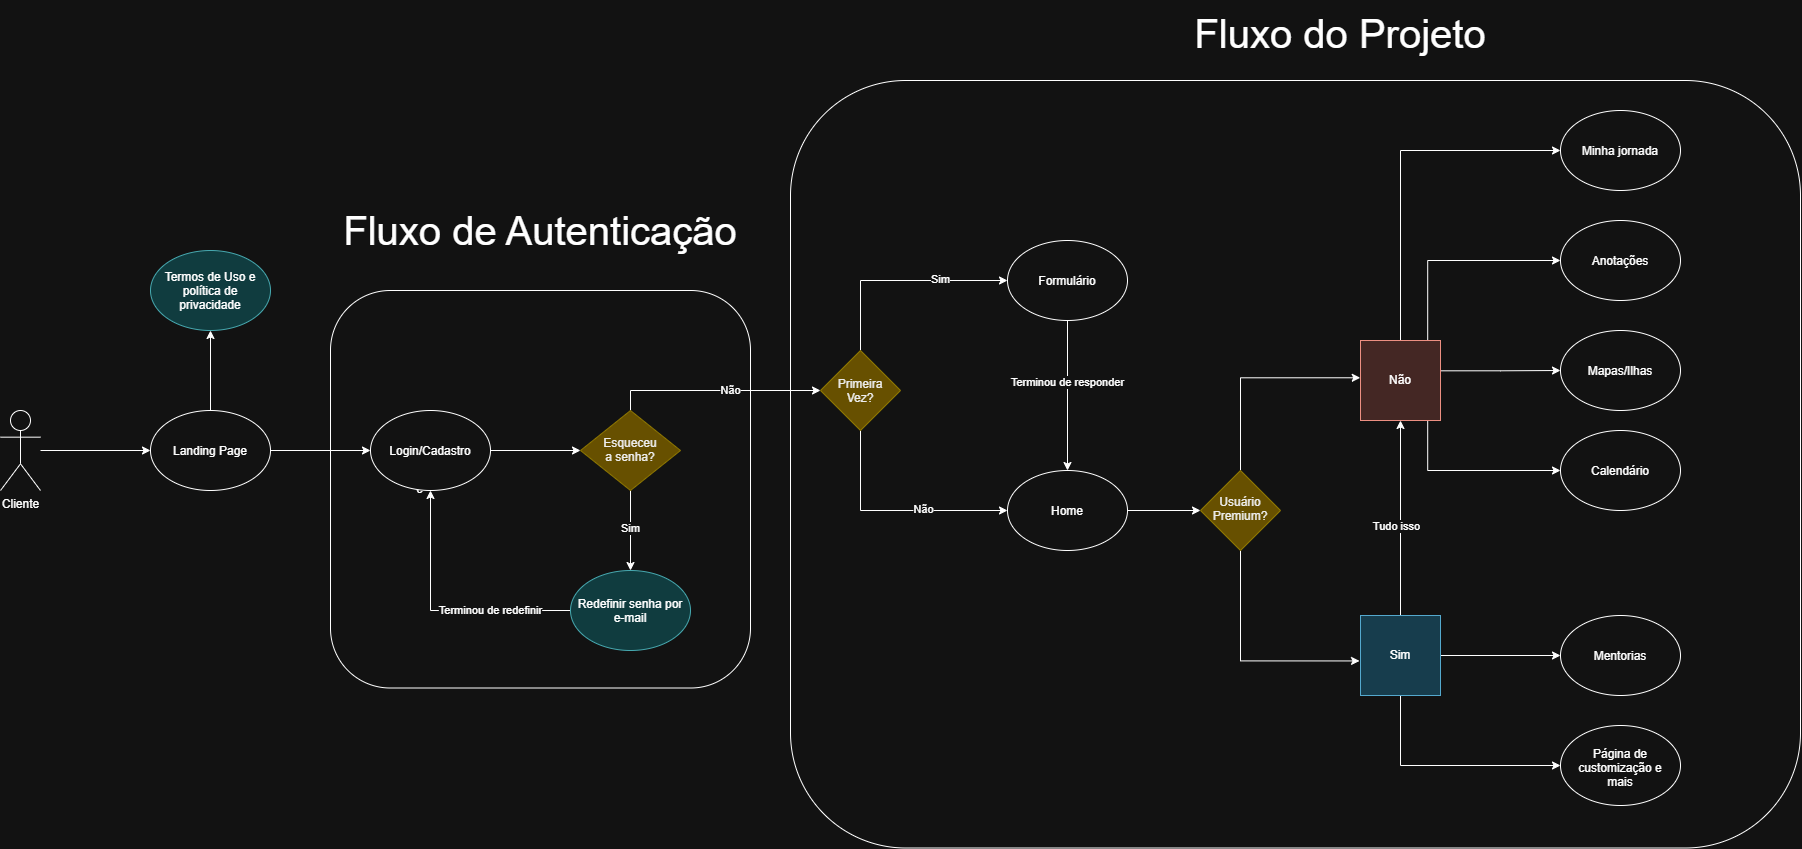

The diagram above was exported from draw.io. Its source (the exported page's mxGraphModel, read from the mxfile embedded in the PNG):
<mxGraphModel dx="2676" dy="1058" grid="1" gridSize="10" guides="1" tooltips="1" connect="1" arrows="1" fold="1" page="1" pageScale="1" pageWidth="827" pageHeight="1169" math="0" shadow="0">
  <root>
    <mxCell id="0" />
    <mxCell id="1" parent="0" />
    <mxCell id="4Rc2Th5ZkTp2PcGJYi22-5" connectable="0" parent="1" style="group" value="" vertex="1">
      <mxGeometry height="847.5" width="1800" x="-380" y="150" as="geometry" />
    </mxCell>
    <mxCell id="uLTawWgi3OLlCxcZp-Eq-67" parent="4Rc2Th5ZkTp2PcGJYi22-5" style="rounded=1;whiteSpace=wrap;html=1;roundedPerimeter=1;" value="" vertex="1">
      <mxGeometry height="767.5" width="1010" x="790" y="80" as="geometry" />
    </mxCell>
    <mxCell id="uLTawWgi3OLlCxcZp-Eq-63" parent="4Rc2Th5ZkTp2PcGJYi22-5" style="rounded=1;whiteSpace=wrap;html=1;roundedPerimeter=1;" value="c&lt;span style=&quot;color: rgba(0, 0, 0, 0); font-family: monospace; font-size: 1px; text-align: start; white-space: nowrap;&quot;&gt;%3CmxGraphModel%3E%3Croot%3E%3CmxCell%20id%3D%220%22%2F%3E%3CmxCell%20id%3D%221%22%20parent%3D%220%22%2F%3E%3CmxCell%20id%3D%222%22%20parent%3D%221%22%20style%3D%22rounded%3D1%3BwhiteSpace%3Dwrap%3Bhtml%3D1%3BroundedPerimeter%3D1%3B%22%20value%3D%22%22%20vertex%3D%221%22%3E%3CmxGeometry%20height%3D%22475%22%20width%3D%22420%22%20x%3D%22150%22%20y%3D%22262.5%22%20as%3D%22geometry%22%2F%3E%3C%2FmxCell%3E%3C%2Froot%3E%3C%2FmxGraphModel%3E&lt;/span&gt;" vertex="1">
      <mxGeometry height="397.5" width="420" x="330" y="290" as="geometry" />
    </mxCell>
    <mxCell id="uLTawWgi3OLlCxcZp-Eq-4" edge="1" parent="4Rc2Th5ZkTp2PcGJYi22-5" source="kTE_tHzF5GVBCl0lCR9u-16" style="edgeStyle=orthogonalEdgeStyle;rounded=0;orthogonalLoop=1;jettySize=auto;html=1;defaultLabelBackgroundColor=page;" target="uLTawWgi3OLlCxcZp-Eq-3" value="">
      <mxGeometry relative="1" as="geometry" />
    </mxCell>
    <mxCell id="uLTawWgi3OLlCxcZp-Eq-60" edge="1" parent="4Rc2Th5ZkTp2PcGJYi22-5" source="kTE_tHzF5GVBCl0lCR9u-16" style="edgeStyle=orthogonalEdgeStyle;rounded=0;orthogonalLoop=1;jettySize=auto;html=1;entryX=0.5;entryY=1;entryDx=0;entryDy=0;defaultLabelBackgroundColor=page;" target="uLTawWgi3OLlCxcZp-Eq-59">
      <mxGeometry relative="1" as="geometry" />
    </mxCell>
    <mxCell id="kTE_tHzF5GVBCl0lCR9u-16" parent="4Rc2Th5ZkTp2PcGJYi22-5" style="ellipse;whiteSpace=wrap;html=1;shapeInside=1;" value="Landing Page" vertex="1">
      <mxGeometry height="80" width="120" x="150" y="410" as="geometry" />
    </mxCell>
    <mxCell id="uLTawWgi3OLlCxcZp-Eq-2" edge="1" parent="4Rc2Th5ZkTp2PcGJYi22-5" style="edgeStyle=orthogonalEdgeStyle;rounded=0;orthogonalLoop=1;jettySize=auto;html=1;entryX=0;entryY=0.5;entryDx=0;entryDy=0;defaultLabelBackgroundColor=page;" target="kTE_tHzF5GVBCl0lCR9u-16">
      <mxGeometry relative="1" x="0.0077" as="geometry">
        <mxPoint x="40" y="450" as="sourcePoint" />
      </mxGeometry>
    </mxCell>
    <mxCell id="uLTawWgi3OLlCxcZp-Eq-1" parent="4Rc2Th5ZkTp2PcGJYi22-5" style="shape=umlActor;verticalLabelPosition=bottom;verticalAlign=top;html=1;outlineConnect=0;labelPerimeter=1;" value="Cliente" vertex="1">
      <mxGeometry height="80" width="40" y="410" as="geometry" />
    </mxCell>
    <mxCell id="uLTawWgi3OLlCxcZp-Eq-6" edge="1" parent="4Rc2Th5ZkTp2PcGJYi22-5" source="uLTawWgi3OLlCxcZp-Eq-3" style="edgeStyle=orthogonalEdgeStyle;rounded=0;orthogonalLoop=1;jettySize=auto;html=1;entryX=0;entryY=0.5;entryDx=0;entryDy=0;defaultLabelBackgroundColor=page;exitX=1;exitY=0.5;exitDx=0;exitDy=0;" target="uLTawWgi3OLlCxcZp-Eq-45">
      <mxGeometry relative="1" as="geometry">
        <mxPoint x="820" y="400" as="targetPoint" />
      </mxGeometry>
    </mxCell>
    <mxCell id="uLTawWgi3OLlCxcZp-Eq-3" parent="4Rc2Th5ZkTp2PcGJYi22-5" style="ellipse;whiteSpace=wrap;html=1;shapeInside=1;" value="Login/Cadastro" vertex="1">
      <mxGeometry height="80" width="120" x="370" y="410" as="geometry" />
    </mxCell>
    <mxCell id="uLTawWgi3OLlCxcZp-Eq-10" edge="1" parent="4Rc2Th5ZkTp2PcGJYi22-5" source="uLTawWgi3OLlCxcZp-Eq-8" style="edgeStyle=orthogonalEdgeStyle;rounded=0;orthogonalLoop=1;jettySize=auto;html=1;entryX=0;entryY=0.5;entryDx=0;entryDy=0;defaultLabelBackgroundColor=page;exitX=0.5;exitY=0;exitDx=0;exitDy=0;" target="uLTawWgi3OLlCxcZp-Eq-9">
      <mxGeometry relative="1" as="geometry" />
    </mxCell>
    <mxCell id="uLTawWgi3OLlCxcZp-Eq-14" connectable="0" parent="uLTawWgi3OLlCxcZp-Eq-10" style="edgeLabel;html=1;align=center;verticalAlign=middle;resizable=0;points=[];inheritText=1;defaultLabelBackgroundColor=page;" value="Sim" vertex="1">
      <mxGeometry relative="1" x="0.3803" y="2" as="geometry">
        <mxPoint as="offset" />
      </mxGeometry>
    </mxCell>
    <mxCell id="uLTawWgi3OLlCxcZp-Eq-12" edge="1" parent="4Rc2Th5ZkTp2PcGJYi22-5" source="uLTawWgi3OLlCxcZp-Eq-8" style="edgeStyle=orthogonalEdgeStyle;rounded=0;orthogonalLoop=1;jettySize=auto;html=1;entryX=0;entryY=0.5;entryDx=0;entryDy=0;defaultLabelBackgroundColor=page;exitX=0.5;exitY=1;exitDx=0;exitDy=0;" target="uLTawWgi3OLlCxcZp-Eq-11">
      <mxGeometry relative="1" as="geometry" />
    </mxCell>
    <mxCell id="uLTawWgi3OLlCxcZp-Eq-13" connectable="0" parent="uLTawWgi3OLlCxcZp-Eq-12" style="edgeLabel;html=1;align=center;verticalAlign=middle;resizable=0;points=[];inheritText=1;defaultLabelBackgroundColor=page;" value="Não" vertex="1">
      <mxGeometry relative="1" x="0.2519" y="1" as="geometry">
        <mxPoint as="offset" />
      </mxGeometry>
    </mxCell>
    <mxCell id="uLTawWgi3OLlCxcZp-Eq-8" parent="4Rc2Th5ZkTp2PcGJYi22-5" style="rhombus;whiteSpace=wrap;html=1;shapeInside=1;fillColor=#e3c800;fontColor=#000000;strokeColor=#B09500;" value="Primeira Vez?" vertex="1">
      <mxGeometry height="80" width="80" x="820" y="350" as="geometry" />
    </mxCell>
    <mxCell id="uLTawWgi3OLlCxcZp-Eq-15" edge="1" parent="4Rc2Th5ZkTp2PcGJYi22-5" source="uLTawWgi3OLlCxcZp-Eq-9" style="edgeStyle=orthogonalEdgeStyle;rounded=0;orthogonalLoop=1;jettySize=auto;html=1;entryX=0.5;entryY=0;entryDx=0;entryDy=0;defaultLabelBackgroundColor=page;" target="uLTawWgi3OLlCxcZp-Eq-11">
      <mxGeometry relative="1" as="geometry" />
    </mxCell>
    <mxCell id="uLTawWgi3OLlCxcZp-Eq-16" connectable="0" parent="uLTawWgi3OLlCxcZp-Eq-15" style="edgeLabel;html=1;align=center;verticalAlign=middle;resizable=0;points=[];inheritText=1;defaultLabelBackgroundColor=page;" value="Terminou de responder" vertex="1">
      <mxGeometry relative="1" x="-0.1681" as="geometry">
        <mxPoint as="offset" />
      </mxGeometry>
    </mxCell>
    <mxCell id="uLTawWgi3OLlCxcZp-Eq-9" parent="4Rc2Th5ZkTp2PcGJYi22-5" style="ellipse;whiteSpace=wrap;html=1;shapeInside=1;" value="Formulário" vertex="1">
      <mxGeometry height="80" width="120" x="1007" y="240" as="geometry" />
    </mxCell>
    <mxCell id="uLTawWgi3OLlCxcZp-Eq-28" edge="1" parent="4Rc2Th5ZkTp2PcGJYi22-5" source="uLTawWgi3OLlCxcZp-Eq-11" style="edgeStyle=orthogonalEdgeStyle;rounded=0;orthogonalLoop=1;jettySize=auto;html=1;defaultLabelBackgroundColor=page;" target="uLTawWgi3OLlCxcZp-Eq-29">
      <mxGeometry relative="1" as="geometry">
        <mxPoint x="1210" y="510" as="targetPoint" />
      </mxGeometry>
    </mxCell>
    <mxCell id="uLTawWgi3OLlCxcZp-Eq-11" parent="4Rc2Th5ZkTp2PcGJYi22-5" style="ellipse;whiteSpace=wrap;html=1;shapeInside=1;" value="Home" vertex="1">
      <mxGeometry height="80" width="120" x="1007" y="470" as="geometry" />
    </mxCell>
    <mxCell id="uLTawWgi3OLlCxcZp-Eq-17" parent="4Rc2Th5ZkTp2PcGJYi22-5" style="ellipse;whiteSpace=wrap;html=1;shapeInside=1;" value="Calendário" vertex="1">
      <mxGeometry height="80" width="120" x="1560" y="430" as="geometry" />
    </mxCell>
    <mxCell id="uLTawWgi3OLlCxcZp-Eq-19" parent="4Rc2Th5ZkTp2PcGJYi22-5" style="ellipse;whiteSpace=wrap;html=1;shapeInside=1;" value="Mapas/Ilhas" vertex="1">
      <mxGeometry height="80" width="120" x="1560" y="330" as="geometry" />
    </mxCell>
    <mxCell id="uLTawWgi3OLlCxcZp-Eq-26" parent="4Rc2Th5ZkTp2PcGJYi22-5" style="ellipse;whiteSpace=wrap;html=1;shapeInside=1;" value="Anotações" vertex="1">
      <mxGeometry height="80" width="120" x="1560" y="220" as="geometry" />
    </mxCell>
    <mxCell id="uLTawWgi3OLlCxcZp-Eq-30" edge="1" parent="4Rc2Th5ZkTp2PcGJYi22-5" source="uLTawWgi3OLlCxcZp-Eq-29" style="edgeStyle=orthogonalEdgeStyle;rounded=0;orthogonalLoop=1;jettySize=auto;html=1;defaultLabelBackgroundColor=page;exitX=0.5;exitY=0;exitDx=0;exitDy=0;entryX=-0.003;entryY=0.466;entryDx=0;entryDy=0;entryPerimeter=0;" target="uLTawWgi3OLlCxcZp-Eq-31">
      <mxGeometry relative="1" as="geometry">
        <mxPoint x="1340" y="400" as="targetPoint" />
      </mxGeometry>
    </mxCell>
    <mxCell id="uLTawWgi3OLlCxcZp-Eq-33" edge="1" parent="4Rc2Th5ZkTp2PcGJYi22-5" source="uLTawWgi3OLlCxcZp-Eq-29" style="edgeStyle=orthogonalEdgeStyle;rounded=0;orthogonalLoop=1;jettySize=auto;html=1;entryX=-0.012;entryY=0.568;entryDx=0;entryDy=0;defaultLabelBackgroundColor=page;entryPerimeter=0;exitX=0.5;exitY=1;exitDx=0;exitDy=0;" target="uLTawWgi3OLlCxcZp-Eq-32">
      <mxGeometry relative="1" as="geometry" />
    </mxCell>
    <mxCell id="uLTawWgi3OLlCxcZp-Eq-29" parent="4Rc2Th5ZkTp2PcGJYi22-5" style="rhombus;whiteSpace=wrap;html=1;shapeInside=1;fillColor=#e3c800;fontColor=#000000;strokeColor=#B09500;" value="Usuário Premium?" vertex="1">
      <mxGeometry height="80" width="80" x="1200" y="470" as="geometry" />
    </mxCell>
    <mxCell id="uLTawWgi3OLlCxcZp-Eq-34" edge="1" parent="4Rc2Th5ZkTp2PcGJYi22-5" source="uLTawWgi3OLlCxcZp-Eq-31" style="edgeStyle=orthogonalEdgeStyle;rounded=0;orthogonalLoop=1;jettySize=auto;html=1;entryX=0;entryY=0.5;entryDx=0;entryDy=0;defaultLabelBackgroundColor=page;exitX=0.84;exitY=0.004;exitDx=0;exitDy=0;exitPerimeter=0;" target="uLTawWgi3OLlCxcZp-Eq-26">
      <mxGeometry relative="1" as="geometry" />
    </mxCell>
    <mxCell id="uLTawWgi3OLlCxcZp-Eq-35" edge="1" parent="4Rc2Th5ZkTp2PcGJYi22-5" source="uLTawWgi3OLlCxcZp-Eq-31" style="edgeStyle=orthogonalEdgeStyle;rounded=0;orthogonalLoop=1;jettySize=auto;html=1;entryX=0;entryY=0.5;entryDx=0;entryDy=0;defaultLabelBackgroundColor=page;exitX=1.006;exitY=0.379;exitDx=0;exitDy=0;exitPerimeter=0;" target="uLTawWgi3OLlCxcZp-Eq-19">
      <mxGeometry relative="1" as="geometry" />
    </mxCell>
    <mxCell id="uLTawWgi3OLlCxcZp-Eq-36" edge="1" parent="4Rc2Th5ZkTp2PcGJYi22-5" source="uLTawWgi3OLlCxcZp-Eq-31" style="edgeStyle=orthogonalEdgeStyle;rounded=0;orthogonalLoop=1;jettySize=auto;html=1;entryX=0;entryY=0.5;entryDx=0;entryDy=0;defaultLabelBackgroundColor=page;exitX=0.84;exitY=0.994;exitDx=0;exitDy=0;exitPerimeter=0;" target="uLTawWgi3OLlCxcZp-Eq-17">
      <mxGeometry relative="1" as="geometry" />
    </mxCell>
    <mxCell id="uLTawWgi3OLlCxcZp-Eq-57" edge="1" parent="4Rc2Th5ZkTp2PcGJYi22-5" source="uLTawWgi3OLlCxcZp-Eq-31" style="edgeStyle=orthogonalEdgeStyle;rounded=0;orthogonalLoop=1;jettySize=auto;html=1;entryX=0;entryY=0.5;entryDx=0;entryDy=0;defaultLabelBackgroundColor=page;exitX=0.5;exitY=0;exitDx=0;exitDy=0;" target="uLTawWgi3OLlCxcZp-Eq-56">
      <mxGeometry relative="1" as="geometry" />
    </mxCell>
    <mxCell id="uLTawWgi3OLlCxcZp-Eq-31" parent="4Rc2Th5ZkTp2PcGJYi22-5" style="whiteSpace=wrap;html=1;aspect=fixed;fillColor=#fad9d5;strokeColor=#ae4132;" value="Não" vertex="1">
      <mxGeometry height="80" width="80" x="1360" y="340" as="geometry" />
    </mxCell>
    <mxCell id="uLTawWgi3OLlCxcZp-Eq-37" edge="1" parent="4Rc2Th5ZkTp2PcGJYi22-5" source="uLTawWgi3OLlCxcZp-Eq-32" style="edgeStyle=orthogonalEdgeStyle;rounded=0;orthogonalLoop=1;jettySize=auto;html=1;entryX=0.5;entryY=1;entryDx=0;entryDy=0;defaultLabelBackgroundColor=page;" target="uLTawWgi3OLlCxcZp-Eq-31">
      <mxGeometry relative="1" as="geometry" />
    </mxCell>
    <mxCell id="uLTawWgi3OLlCxcZp-Eq-38" connectable="0" parent="uLTawWgi3OLlCxcZp-Eq-37" style="edgeLabel;html=1;align=center;verticalAlign=middle;resizable=0;points=[];inheritText=1;defaultLabelBackgroundColor=page;" value="Tudo isso" vertex="1">
      <mxGeometry relative="1" x="-0.0795" y="5" as="geometry">
        <mxPoint as="offset" />
      </mxGeometry>
    </mxCell>
    <mxCell id="uLTawWgi3OLlCxcZp-Eq-40" edge="1" parent="4Rc2Th5ZkTp2PcGJYi22-5" source="uLTawWgi3OLlCxcZp-Eq-32" style="edgeStyle=orthogonalEdgeStyle;rounded=0;orthogonalLoop=1;jettySize=auto;html=1;entryX=0;entryY=0.5;entryDx=0;entryDy=0;defaultLabelBackgroundColor=page;" target="uLTawWgi3OLlCxcZp-Eq-39">
      <mxGeometry relative="1" as="geometry" />
    </mxCell>
    <mxCell id="uLTawWgi3OLlCxcZp-Eq-42" edge="1" parent="4Rc2Th5ZkTp2PcGJYi22-5" source="uLTawWgi3OLlCxcZp-Eq-32" style="edgeStyle=orthogonalEdgeStyle;rounded=0;orthogonalLoop=1;jettySize=auto;html=1;entryX=0;entryY=0.5;entryDx=0;entryDy=0;defaultLabelBackgroundColor=page;exitX=0.5;exitY=1;exitDx=0;exitDy=0;" target="uLTawWgi3OLlCxcZp-Eq-41">
      <mxGeometry relative="1" as="geometry" />
    </mxCell>
    <mxCell id="uLTawWgi3OLlCxcZp-Eq-32" parent="4Rc2Th5ZkTp2PcGJYi22-5" style="whiteSpace=wrap;html=1;aspect=fixed;fillColor=#b1ddf0;strokeColor=#10739e;" value="Sim" vertex="1">
      <mxGeometry height="80" width="80" x="1360" y="615" as="geometry" />
    </mxCell>
    <mxCell id="uLTawWgi3OLlCxcZp-Eq-39" parent="4Rc2Th5ZkTp2PcGJYi22-5" style="ellipse;whiteSpace=wrap;html=1;shapeInside=1;" value="Mentorias" vertex="1">
      <mxGeometry height="80" width="120" x="1560" y="615" as="geometry" />
    </mxCell>
    <mxCell id="uLTawWgi3OLlCxcZp-Eq-41" parent="4Rc2Th5ZkTp2PcGJYi22-5" style="ellipse;whiteSpace=wrap;html=1;shapeInside=1;" value="Página de customização e mais" vertex="1">
      <mxGeometry height="80" width="120" x="1560" y="725" as="geometry" />
    </mxCell>
    <mxCell id="uLTawWgi3OLlCxcZp-Eq-46" edge="1" parent="4Rc2Th5ZkTp2PcGJYi22-5" source="uLTawWgi3OLlCxcZp-Eq-45" style="edgeStyle=orthogonalEdgeStyle;rounded=0;orthogonalLoop=1;jettySize=auto;html=1;entryX=0;entryY=0.5;entryDx=0;entryDy=0;defaultLabelBackgroundColor=page;exitX=0.5;exitY=0;exitDx=0;exitDy=0;" target="uLTawWgi3OLlCxcZp-Eq-8">
      <mxGeometry relative="1" as="geometry" />
    </mxCell>
    <mxCell id="uLTawWgi3OLlCxcZp-Eq-47" connectable="0" parent="uLTawWgi3OLlCxcZp-Eq-46" style="edgeLabel;html=1;align=center;verticalAlign=middle;resizable=0;points=[];inheritText=1;defaultLabelBackgroundColor=page;" value="Não" vertex="1">
      <mxGeometry relative="1" x="-0.3851" y="1" as="geometry">
        <mxPoint x="55" y="1" as="offset" />
      </mxGeometry>
    </mxCell>
    <mxCell id="uLTawWgi3OLlCxcZp-Eq-49" edge="1" parent="4Rc2Th5ZkTp2PcGJYi22-5" source="uLTawWgi3OLlCxcZp-Eq-45" style="edgeStyle=orthogonalEdgeStyle;rounded=0;orthogonalLoop=1;jettySize=auto;html=1;entryX=0.5;entryY=0;entryDx=0;entryDy=0;defaultLabelBackgroundColor=page;" target="uLTawWgi3OLlCxcZp-Eq-48">
      <mxGeometry relative="1" as="geometry" />
    </mxCell>
    <mxCell id="uLTawWgi3OLlCxcZp-Eq-55" connectable="0" parent="uLTawWgi3OLlCxcZp-Eq-49" style="edgeLabel;html=1;align=center;verticalAlign=middle;resizable=0;points=[];inheritText=1;defaultLabelBackgroundColor=page;" value="Sim" vertex="1">
      <mxGeometry relative="1" x="-0.0593" as="geometry">
        <mxPoint as="offset" />
      </mxGeometry>
    </mxCell>
    <mxCell id="uLTawWgi3OLlCxcZp-Eq-45" parent="4Rc2Th5ZkTp2PcGJYi22-5" style="rhombus;whiteSpace=wrap;html=1;shapeInside=1;fillColor=#e3c800;fontColor=#000000;strokeColor=#B09500;" value="Esqueceu a senha?" vertex="1">
      <mxGeometry height="80" width="100" x="580" y="410" as="geometry" />
    </mxCell>
    <mxCell id="uLTawWgi3OLlCxcZp-Eq-54" edge="1" parent="4Rc2Th5ZkTp2PcGJYi22-5" source="uLTawWgi3OLlCxcZp-Eq-48" style="edgeStyle=orthogonalEdgeStyle;rounded=0;orthogonalLoop=1;jettySize=auto;html=1;entryX=0.5;entryY=1;entryDx=0;entryDy=0;defaultLabelBackgroundColor=page;" target="uLTawWgi3OLlCxcZp-Eq-3">
      <mxGeometry relative="1" as="geometry" />
    </mxCell>
    <mxCell id="4Rc2Th5ZkTp2PcGJYi22-1" connectable="0" parent="uLTawWgi3OLlCxcZp-Eq-54" style="edgeLabel;html=1;align=center;verticalAlign=middle;resizable=0;points=[];inheritText=1;defaultLabelBackgroundColor=page;" value="Terminou de redefinir" vertex="1">
      <mxGeometry relative="1" x="-0.767" y="1" as="geometry">
        <mxPoint x="-50" y="-1" as="offset" />
      </mxGeometry>
    </mxCell>
    <mxCell id="uLTawWgi3OLlCxcZp-Eq-48" parent="4Rc2Th5ZkTp2PcGJYi22-5" style="ellipse;whiteSpace=wrap;html=1;shapeInside=1;fillColor=#b0e3e6;strokeColor=#0e8088;" value="Redefinir senha por e-mail" vertex="1">
      <mxGeometry height="80" width="120" x="570" y="570" as="geometry" />
    </mxCell>
    <mxCell id="uLTawWgi3OLlCxcZp-Eq-56" parent="4Rc2Th5ZkTp2PcGJYi22-5" style="ellipse;whiteSpace=wrap;html=1;shapeInside=1;" value="Minha jornada" vertex="1">
      <mxGeometry height="80" width="120" x="1560" y="110" as="geometry" />
    </mxCell>
    <mxCell id="uLTawWgi3OLlCxcZp-Eq-59" parent="4Rc2Th5ZkTp2PcGJYi22-5" style="ellipse;whiteSpace=wrap;html=1;shapeInside=1;fillColor=#b0e3e6;strokeColor=#0e8088;" value="Termos de Uso e política de privacidade" vertex="1">
      <mxGeometry height="80" width="120" x="150" y="250" as="geometry" />
    </mxCell>
    <mxCell id="uLTawWgi3OLlCxcZp-Eq-65" parent="4Rc2Th5ZkTp2PcGJYi22-5" style="text;html=1;whiteSpace=wrap;strokeColor=none;fillColor=none;align=center;verticalAlign=middle;rounded=0;fontSize=40;" value="Fluxo de Autenticação" vertex="1">
      <mxGeometry height="80" width="470" x="305" y="190" as="geometry" />
    </mxCell>
    <mxCell id="uLTawWgi3OLlCxcZp-Eq-66" parent="4Rc2Th5ZkTp2PcGJYi22-5" style="text;html=1;whiteSpace=wrap;strokeColor=none;fillColor=none;align=center;verticalAlign=middle;rounded=0;fontSize=40;" value="Fluxo do Projeto" vertex="1">
      <mxGeometry height="65" width="600" x="1040" as="geometry" />
    </mxCell>
  </root>
</mxGraphModel>